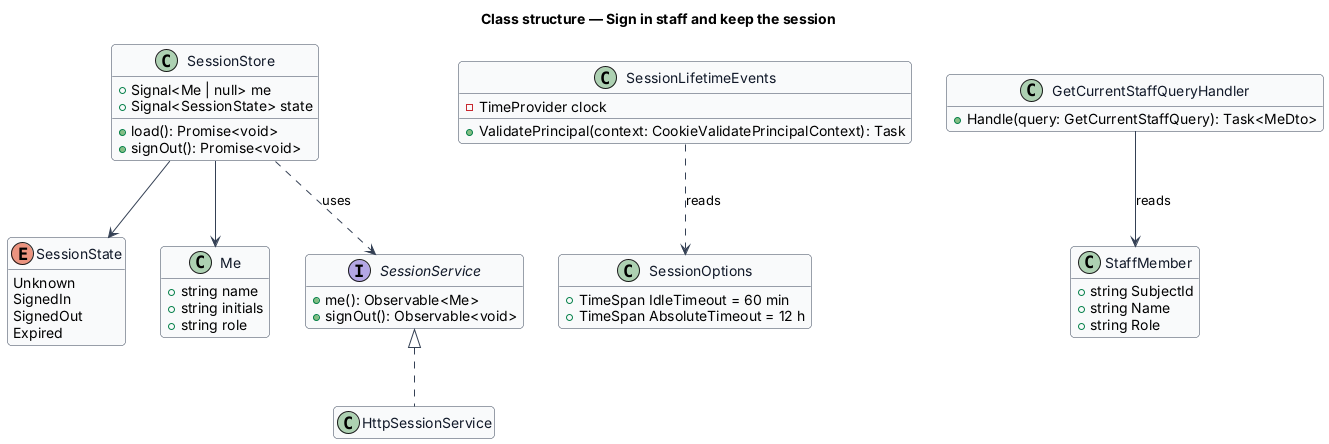

The diagram above was rendered by PlantUML. Its source (embedded in the PNG):
@startuml
skinparam backgroundColor #FFFFFF
skinparam shadowing false
skinparam roundcorner 8
skinparam defaultFontName Arial
skinparam ArrowColor #344054
skinparam class {
  BorderColor #344054
  FontColor #101828
  BackgroundColor #F9FAFB
}
hide empty members
title Class structure — Sign in staff and keep the session

class SessionStore {
  +Signal<Me | null> me
  +Signal<SessionState> state
  +load(): Promise<void>
  +signOut(): Promise<void>
}
enum SessionState {
  Unknown
  SignedIn
  SignedOut
  Expired
}
class Me {
  +string name
  +string initials
  +string role
}
interface SessionService {
  +me(): Observable<Me>
  +signOut(): Observable<void>
}
class HttpSessionService
class SessionOptions {
  +TimeSpan IdleTimeout = 60 min
  +TimeSpan AbsoluteTimeout = 12 h
}
class SessionLifetimeEvents {
  -TimeProvider clock
  +ValidatePrincipal(context: CookieValidatePrincipalContext): Task
}
class StaffMember {
  +string SubjectId
  +string Name
  +string Role
}
class GetCurrentStaffQueryHandler {
  +Handle(query: GetCurrentStaffQuery): Task<MeDto>
}
SessionStore --> SessionState
SessionStore --> Me
SessionStore ..> SessionService : uses
SessionService <|.. HttpSessionService
SessionLifetimeEvents ..> SessionOptions : reads
GetCurrentStaffQueryHandler --> StaffMember : reads
@enduml